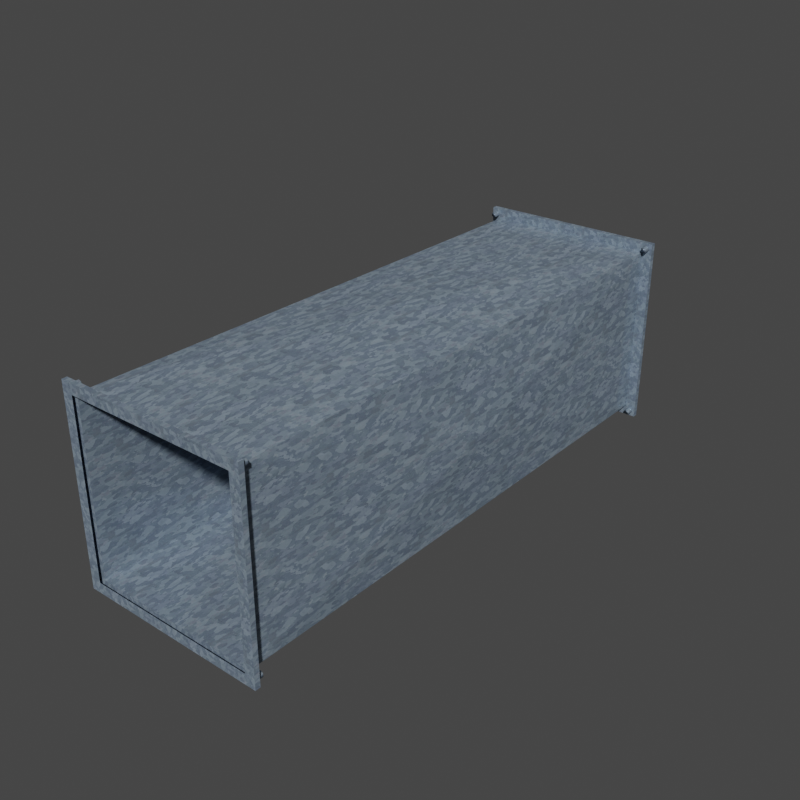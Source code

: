 # Source: VentilationSketchFab.blend  (saved by Blender 2.83.18; exported with 4.5.12 LTS)
import bpy
from mathutils import Matrix  # noqa: F401  (used for matrix-valued properties, if any)

bpy.ops.wm.read_factory_settings(use_empty=True)
scene = bpy.context.scene
scene.name = 'Scene'

# ---- images (referenced by path relative to the original .blend; pixels are not part of the script)
import os
ASSET_DIR = os.environ.get("B2B_ASSET_DIR", "")  # directory of the original .blend (textures are referenced by path, not embedded)
HERE = os.path.dirname(os.path.abspath(__file__))  # packed textures are extracted next to this script under _unpacked/

def load_image(name, relpath, width, height, colorspace="sRGB"):
    """Load a texture the original file referenced (path relative to the .blend, or extracted next to this script)."""
    p = next((c for c in (os.path.join(HERE, relpath), os.path.join(ASSET_DIR, relpath)) if relpath and os.path.exists(c)), "")
    if p:
        img = bpy.data.images.load(p, check_existing=True)
        img.name = name
    else:  # same state as the original file: an image datablock whose file is absent (Cycles renders it pink)
        img = bpy.data.images.new(name, width, height)
        img.source = "FILE"
        img.filepath = "//" + (relpath or name)
    img.colorspace_settings.name = colorspace
    return img
img_76_galvanized_steel_metal_texture_seamless_jpg = load_image('76_galvanized steel metal texture-seamless.jpg', '_unpacked/76_galvanized_steel_metal_texture-seamless.4964815c.jpg', 1024, 1024, 'sRGB')

# ---- materials (node trees are filled in below, after node groups)
mat_material = bpy.data.materials.new('Material')

# ---- material node trees
mat_material.use_nodes = True; mat_material.node_tree.nodes.clear()
_N = mat_material.node_tree.nodes; _L = mat_material.node_tree.links
n0 = _N.new('ShaderNodeOutputMaterial'); n0.name = 'Material Output'; n0.location = (300, 300)
n1 = _N.new('ShaderNodeBsdfPrincipled'); n1.name = 'Principled BSDF'; n1.location = (10, 300)
n1.distribution = 'GGX'
n1.subsurface_method = 'BURLEY'
n1.inputs[1].default_value = 0.3273
n1.inputs[2].default_value = 0.1242
n1.inputs[3].default_value = 1.45
n1.inputs[13].default_value = 0.0
n1.inputs[27].default_value = (0.0, 0.0, 0.0, 1.0)
n1.inputs[28].default_value = 1.0
n2 = _N.new('ShaderNodeTexImage'); n2.name = 'Image Texture'; n2.location = (-387, 406)
n2.image = img_76_galvanized_steel_metal_texture_seamless_jpg
_L.new(n1.outputs[0], n0.inputs[0])
_L.new(n2.outputs[0], n1.inputs[0])
n0.is_active_output = True

# ---- world
world_world = bpy.data.worlds.new('World'); scene.world = world_world
world_world.use_nodes = True; world_world.node_tree.nodes.clear()
_N = world_world.node_tree.nodes; _L = world_world.node_tree.links
n0 = _N.new('ShaderNodeOutputWorld'); n0.name = 'World Output'; n0.location = (300, 300)
n1 = _N.new('ShaderNodeBackground'); n1.name = 'Background'; n1.location = (10, 300)
n1.inputs[0].default_value = (0.05088, 0.05088, 0.05088, 1.0)
_L.new(n1.outputs[0], n0.inputs[0])
n0.is_active_output = True
world_world.color = (0.05088, 0.05088, 0.05088)
world_world.use_sun_shadow = False
world_world.sun_shadow_jitter_overblur = 0.0

# ---- meshes
me_cube = bpy.data.meshes.new('Cube')
me_cube.from_pydata([(-1.0, -1.342, 1.0), (1.0, -1.342, 1.0), (1.0, -1.342, -1.0), (-1.0, -1.365, 1.0), (-1.0, -1.365, -1.0), (1.0, -1.365, 1.0), (1.0, -1.365, -1.0), (-1.12, -1.341, -1.12), (-1.12, -1.341, 1.12), (1.12, -1.341, 1.12), (1.12, -1.341, -1.12), (-1.12, -1.366, -1.12), (-1.12, -1.366, 1.12), (1.12, -1.366, 1.12), (1.12, -1.366, -1.12), (-1.057, -1.341, 1.014), (-1.057, -1.311, 1.014), (-1.025, -1.341, 1.032), (-1.025, -1.311, 1.032), (-1.025, -1.341, 1.068), (-1.025, -1.311, 1.068), (-1.057, -1.341, 1.087), (-1.057, -1.311, 1.087), (-1.088, -1.341, 1.068), (-1.088, -1.311, 1.068), (-1.088, -1.341, 1.032), (-1.088, -1.311, 1.032), (1.057, -1.341, 1.01), (1.057, -1.311, 1.01), (1.088, -1.341, 1.029), (1.088, -1.311, 1.029), (1.088, -1.341, 1.065), (1.088, -1.311, 1.065), (1.057, -1.341, 1.084), (1.057, -1.311, 1.084), (1.025, -1.341, 1.065), (1.025, -1.311, 1.065), (1.025, -1.341, 1.029), (1.025, -1.311, 1.029), (1.052, -1.341, -1.092), (1.052, -1.311, -1.092), (1.083, -1.341, -1.073), (1.083, -1.311, -1.073), (1.083, -1.341, -1.037), (1.083, -1.311, -1.037), (1.052, -1.341, -1.018), (1.052, -1.311, -1.018), (1.02, -1.341, -1.037), (1.02, -1.311, -1.037), (1.02, -1.341, -1.073), (1.02, -1.311, -1.073), (-1.057, -1.341, -1.085), (-1.057, -1.311, -1.085), (-1.025, -1.341, -1.067), (-1.025, -1.311, -1.067), (-1.025, -1.341, -1.03), (-1.025, -1.311, -1.03), (-1.057, -1.341, -1.012), (-1.057, -1.311, -1.012), (-1.089, -1.341, -1.03), (-1.089, -1.311, -1.03), (-1.089, -1.341, -1.067), (-1.089, -1.311, -1.067), (1.0, 1.342, -1.0), (-1.0, 1.365, -1.0), (1.0, 1.365, 1.0), (-1.0, 1.365, 1.0), (1.0, 1.365, -1.0), (-1.12, 1.341, 1.12), (-1.12, 1.341, -1.12), (1.12, 1.341, -1.12), (1.12, 1.341, 1.12), (-1.12, 1.366, 1.12), (-1.12, 1.366, -1.12), (1.12, 1.366, -1.12), (1.12, 1.366, 1.12), (-1.057, 1.341, -1.014), (-1.057, 1.311, -1.014), (-1.025, 1.341, -1.032), (-1.025, 1.311, -1.032), (-1.025, 1.341, -1.068), (-1.025, 1.311, -1.068), (-1.057, 1.341, -1.087), (-1.057, 1.311, -1.087), (-1.088, 1.341, -1.068), (-1.088, 1.311, -1.068), (-1.088, 1.341, -1.032), (-1.088, 1.311, -1.032), (1.057, 1.341, -1.01), (1.057, 1.311, -1.01), (1.088, 1.341, -1.029), (1.088, 1.311, -1.029), (1.088, 1.341, -1.065), (1.088, 1.311, -1.065), (1.057, 1.341, -1.084), (1.057, 1.311, -1.084), (1.025, 1.341, -1.065), (1.025, 1.311, -1.065), (1.025, 1.341, -1.029), (1.025, 1.311, -1.029), (1.052, 1.341, 1.092), (1.052, 1.311, 1.092), (1.083, 1.341, 1.073), (1.083, 1.311, 1.073), (1.083, 1.341, 1.037), (1.083, 1.311, 1.037), (1.052, 1.341, 1.018), (1.052, 1.311, 1.018), (1.02, 1.341, 1.037), (1.02, 1.311, 1.037), (1.02, 1.341, 1.073), (1.02, 1.311, 1.073), (-1.057, 1.341, 1.085), (-1.057, 1.311, 1.085), (-1.025, 1.341, 1.067), (-1.025, 1.311, 1.067), (-1.025, 1.341, 1.03), (-1.025, 1.311, 1.03), (-1.057, 1.341, 1.012), (-1.057, 1.311, 1.012), (-1.089, 1.341, 1.03), (-1.089, 1.311, 1.03), (-1.089, 1.341, 1.067), (-1.089, 1.311, 1.067), (-1.0, -1.342, -1.0), (-1.0, 1.342, 1.0), (-1.0, 1.342, -1.0), (1.0, 1.342, 1.0), (4.172e-06, 2.384e-07, 1.1), (1.0, 1.336, 1.0), (1.1, -0.001516, 0.00113), (0.9961, 1.337, 1.0), (0.9232, 1.342, 1.0), (4.53e-06, 1.192e-07, -1.1), (-1.1, 1.192e-07, 4.172e-07)], [], [(5, 6, 14, 13), (3, 5, 13, 12), (0, 124, 7, 8), (124, 2, 10, 7), (9, 8, 12, 13), (10, 9, 13, 14), (7, 10, 14, 11), (8, 7, 11, 12), (1, 0, 8, 9), (2, 1, 9, 10), (6, 4, 11, 14), (4, 3, 12, 11), (15, 16, 18, 17), (17, 18, 20, 19), (19, 20, 22, 21), (21, 22, 24, 23), (18, 16, 26, 24, 22, 20), (23, 24, 26, 25), (25, 26, 16, 15), (27, 28, 30, 29), (29, 30, 32, 31), (31, 32, 34, 33), (33, 34, 36, 35), (30, 28, 38, 36, 34, 32), (35, 36, 38, 37), (37, 38, 28, 27), (39, 40, 42, 41), (41, 42, 44, 43), (43, 44, 46, 45), (45, 46, 48, 47), (42, 40, 50, 48, 46, 44), (47, 48, 50, 49), (49, 50, 40, 39), (51, 52, 54, 53), (53, 54, 56, 55), (55, 56, 58, 57), (57, 58, 60, 59), (54, 52, 62, 60, 58, 56), (59, 60, 62, 61), (61, 62, 52, 51), (67, 65, 75, 74), (64, 67, 74, 73), (126, 125, 68, 69), (125, 127, 71, 68), (70, 69, 73, 74), (71, 70, 74, 75), (68, 71, 75, 72), (69, 68, 72, 73), (63, 126, 69, 70), (127, 63, 70, 71), (65, 66, 72, 75), (66, 64, 73, 72), (76, 77, 79, 78), (78, 79, 81, 80), (80, 81, 83, 82), (82, 83, 85, 84), (79, 77, 87, 85, 83, 81), (84, 85, 87, 86), (86, 87, 77, 76), (88, 89, 91, 90), (90, 91, 93, 92), (92, 93, 95, 94), (94, 95, 97, 96), (91, 89, 99, 97, 95, 93), (96, 97, 99, 98), (98, 99, 89, 88), (100, 101, 103, 102), (102, 103, 105, 104), (104, 105, 107, 106), (106, 107, 109, 108), (103, 101, 111, 109, 107, 105), (108, 109, 111, 110), (110, 111, 101, 100), (112, 113, 115, 114), (114, 115, 117, 116), (116, 117, 119, 118), (118, 119, 121, 120), (115, 113, 123, 121, 119, 117), (120, 121, 123, 122), (122, 123, 113, 112), (1, 129, 131, 128), (2, 63, 130), (124, 126, 133), (0, 125, 134), (125, 0, 128), (128, 0, 1), (128, 131, 132, 125), (1, 130, 129), (131, 129, 127), (130, 1, 2), (129, 130, 63, 127), (132, 131, 127), (2, 133, 63), (133, 2, 124), (63, 133, 126), (126, 124, 134), (134, 125, 126), (134, 124, 0)])
me_cube.polygons.foreach_set('use_smooth', [0, 0, 0, 0, 0, 0, 0, 0, 0, 0, 0, 0, 1, 1, 1, 1, 1, 1, 1, 1, 1, 1, 1, 1, 1, 1, 1, 1, 1, 1, 1, 1, 1, 1, 1, 1, 1, 1, 1, 1, 0, 0, 0, 0, 0, 0, 0, 0, 0, 0, 0, 0, 1, 1, 1, 1, 1, 1, 1, 1, 1, 1, 1, 1, 1, 1, 1, 1, 1, 1, 1, 1, 1, 1, 1, 1, 1, 1, 1, 1, 0, 0, 0, 0, 0, 0, 0, 0, 0, 0, 0, 0, 0, 0, 0, 0, 0, 0])
_uv = me_cube.uv_layers.new(name='UVMap')
_uv.uv.foreach_set('vector', [1.402, 1.401, 1.402, -0.3983, 1.51, -0.5067, 1.51, 1.509, -0.397, 1.401, 1.402, 1.401, 1.51, 1.509, -0.5053, 1.509, -0.397, 1.401, -0.397, -0.3983, -0.5053, -0.5067, -0.5053, 1.509, -0.397, -0.3983, 1.402, -0.3983, 1.51, -0.5067, -0.5053, -0.5067, 1.528, -0.6772, -0.4703, -0.6772, -0.4703, -0.6998, 1.528, -0.6998, -0.6762, -0.4716, -0.6762, 1.527, -0.6988, 1.527, -0.6988, -0.4716, -0.5053, -0.714, 1.51, -0.714, 1.51, -0.7368, -0.5053, -0.7368, -0.713, 1.509, -0.713, -0.5067, -0.7358, -0.5067, -0.7358, 1.509, 1.42, 1.419, -0.3629, 1.419, -0.4703, 1.527, 1.528, 1.527, 1.42, -0.3642, 1.42, 1.419, 1.528, 1.527, 1.528, -0.4716, 1.402, -0.3983, -0.397, -0.3983, -0.5053, -0.5067, 1.51, -0.5067, -0.397, -0.3983, -0.397, 1.401, -0.5053, 1.509, -0.5053, -0.5067, -0.4135, -0.6777, -0.4135, -0.6503, -0.3853, -0.6503, -0.3853, -0.6777, -0.6767, 1.448, -0.6493, 1.448, -0.6493, 1.48, -0.6767, 1.48, -0.3853, -0.6777, -0.3853, -0.6503, -0.4135, -0.6503, -0.4135, -0.6777, -0.448, -0.7145, -0.448, -0.6869, -0.4765, -0.6869, -0.4765, -0.7145, -0.3853, 1.448, -0.4135, 1.431, -0.4417, 1.448, -0.4417, 1.48, -0.4135, 1.496, -0.3853, 1.48, -0.7136, 1.462, -0.6859, 1.462, -0.6859, 1.429, -0.7136, 1.429, -0.4765, -0.7145, -0.4765, -0.6869, -0.448, -0.6869, -0.448, -0.7145, 1.471, -0.6776, 1.471, -0.6502, 1.499, -0.6502, 1.499, -0.6776, -0.6766, 1.445, -0.6493, 1.445, -0.6493, 1.477, -0.6766, 1.477, 1.499, -0.6776, 1.499, -0.6502, 1.471, -0.6502, 1.471, -0.6776, 1.453, -0.7145, 1.453, -0.6868, 1.424, -0.6868, 1.424, -0.7145, 1.499, 1.445, 1.471, 1.429, 1.443, 1.445, 1.443, 1.477, 1.471, 1.494, 1.499, 1.477, -0.7135, 1.459, -0.6859, 1.459, -0.6859, 1.427, -0.7135, 1.427, 1.424, -0.7145, 1.424, -0.6868, 1.453, -0.6868, 1.453, -0.7145, 1.467, -0.6776, 1.467, -0.6503, 1.495, -0.6503, 1.495, -0.6776, -0.6767, -0.4295, -0.6493, -0.4295, -0.6493, -0.3969, -0.6767, -0.3969, 1.495, -0.6776, 1.495, -0.6503, 1.467, -0.6503, 1.467, -0.6776, 1.449, -0.7145, 1.449, -0.6869, 1.42, -0.6869, 1.42, -0.7145, 1.495, -0.4295, 1.467, -0.4458, 1.438, -0.4295, 1.438, -0.3969, 1.467, -0.3806, 1.495, -0.3969, -0.7135, -0.4313, -0.6859, -0.4313, -0.6859, -0.4642, -0.7135, -0.4642, 1.42, -0.7145, 1.42, -0.6869, 1.449, -0.6869, 1.449, -0.7145, -0.4483, -0.7144, -0.4483, -0.6868, -0.4198, -0.6868, -0.4198, -0.7144, -0.7135, -0.4581, -0.6858, -0.4581, -0.6858, -0.4253, -0.7135, -0.4253, -0.4198, -0.7144, -0.4198, -0.6868, -0.4483, -0.6868, -0.4483, -0.7144, -0.4483, -0.7144, -0.4483, -0.6868, -0.4767, -0.6868, -0.4767, -0.7144, -0.4198, -0.4581, -0.4483, -0.4746, -0.4767, -0.4581, -0.4767, -0.4253, -0.4483, -0.4088, -0.4198, -0.4253, -0.7135, -0.4253, -0.6858, -0.4253, -0.6858, -0.4581, -0.7135, -0.4581, -0.4767, -0.7144, -0.4767, -0.6868, -0.4483, -0.6868, -0.4483, -0.7144, 1.402, -0.3983, 1.402, 1.401, 1.51, 1.509, 1.51, -0.5066, -0.397, -0.3983, 1.402, -0.3983, 1.51, -0.5066, -0.5053, -0.5066, -0.3629, -0.3642, -0.3629, 1.419, -0.4703, 1.527, -0.4703, -0.4716, -0.3629, 1.419, 1.42, 1.419, 1.528, 1.527, -0.4703, 1.527, 1.51, 1.698, -0.5053, 1.698, -0.5053, 1.721, 1.51, 1.721, 1.715, 1.527, 1.715, -0.4716, 1.738, -0.4716, 1.738, 1.527, -0.4703, 1.714, 1.528, 1.714, 1.528, 1.737, -0.4703, 1.737, 1.699, -0.5066, 1.699, 1.509, 1.722, 1.509, 1.722, -0.5066, 1.42, -0.3642, -0.3629, -0.3642, -0.4703, -0.4716, 1.528, -0.4716, 1.42, 1.419, 1.42, -0.3642, 1.528, -0.4716, 1.528, 1.527, 1.402, 1.401, -0.397, 1.401, -0.5053, 1.509, 1.51, 1.509, -0.397, 1.401, -0.397, -0.3983, -0.5053, -0.5066, -0.5053, 1.509, -0.448, 1.699, -0.448, 1.671, -0.4196, 1.671, -0.4196, 1.699, 1.7, -0.4269, 1.672, -0.4269, 1.672, -0.4598, 1.7, -0.4598, -0.4196, 1.699, -0.4196, 1.671, -0.448, 1.671, -0.448, 1.699, -0.448, 1.699, -0.448, 1.671, -0.4765, 1.671, -0.4765, 1.699, -0.4196, -0.4269, -0.448, -0.4104, -0.4765, -0.4269, -0.4765, -0.4598, -0.448, -0.4762, -0.4196, -0.4598, 1.7, -0.4598, 1.672, -0.4598, 1.672, -0.4269, 1.7, -0.4269, -0.4765, 1.699, -0.4765, 1.671, -0.448, 1.671, -0.448, 1.699, 1.471, 1.715, 1.471, 1.687, 1.499, 1.687, 1.499, 1.715, 1.715, -0.3898, 1.688, -0.3898, 1.688, -0.4224, 1.715, -0.4224, 1.499, 1.715, 1.499, 1.687, 1.471, 1.687, 1.471, 1.715, 1.453, 1.699, 1.453, 1.671, 1.424, 1.671, 1.424, 1.699, 1.499, -0.3898, 1.471, -0.3735, 1.443, -0.3898, 1.443, -0.4224, 1.471, -0.4387, 1.499, -0.4224, 1.7, -0.457, 1.672, -0.457, 1.672, -0.4242, 1.7, -0.4242, 1.443, 1.715, 1.443, 1.687, 1.471, 1.687, 1.471, 1.715, 1.467, 1.715, 1.467, 1.687, 1.495, 1.687, 1.495, 1.715, 1.716, 1.484, 1.688, 1.484, 1.688, 1.452, 1.716, 1.452, 1.495, 1.715, 1.495, 1.687, 1.467, 1.687, 1.467, 1.715, 1.449, 1.699, 1.449, 1.671, 1.42, 1.671, 1.42, 1.699, 1.495, 1.484, 1.467, 1.501, 1.438, 1.484, 1.438, 1.452, 1.467, 1.436, 1.495, 1.452, 1.7, 1.434, 1.672, 1.434, 1.672, 1.467, 1.7, 1.467, 1.42, 1.699, 1.42, 1.671, 1.449, 1.671, 1.449, 1.699, -0.4137, 1.715, -0.4137, 1.687, -0.3855, 1.687, -0.3855, 1.715, 1.715, 1.479, 1.688, 1.479, 1.688, 1.446, 1.715, 1.446, -0.3855, 1.715, -0.3855, 1.687, -0.4137, 1.687, -0.4137, 1.715, -0.4483, 1.699, -0.4483, 1.671, -0.4767, 1.671, -0.4767, 1.699, -0.3855, 1.479, -0.4137, 1.495, -0.442, 1.479, -0.442, 1.446, -0.4137, 1.43, -0.3855, 1.446, 1.7, 1.428, 1.672, 1.428, 1.672, 1.46, 1.7, 1.46, -0.4767, 1.699, -0.4767, 1.671, -0.4483, 1.671, -0.4483, 1.699, 1.42, -0.6784, 1.42, 1.71, 1.417, 1.711, 0.5288, 0.5185, -0.6774, -0.3642, 1.716, -0.3642, 0.5181, 0.5285, -0.397, -0.7152, -0.397, 1.699, 0.5025, 0.4921, -0.7142, 1.401, 1.7, 1.401, 0.493, 0.5012, -0.397, 1.699, -0.397, -0.7152, 0.5025, 0.4921, 0.5288, 0.5185, -0.3629, -0.6784, 1.42, -0.6784, 0.5288, 0.5185, 1.417, 1.711, 1.352, 1.715, -0.3629, 1.715, -0.6774, 1.419, 0.5181, 0.5285, 1.711, 1.419, 1.417, 1.711, 1.42, 1.71, 1.42, 1.715, 0.5181, 0.5285, -0.6774, 1.419, -0.6774, -0.3642, 1.711, 1.419, 0.5181, 0.5285, 1.716, -0.3642, 1.716, 1.419, 1.352, 1.715, 1.417, 1.711, 1.42, 1.715, 1.402, -0.7152, 0.5025, 0.4921, 1.402, 1.699, 0.5025, 0.4921, 1.402, -0.7152, -0.397, -0.7152, 1.402, 1.699, 0.5025, 0.4921, -0.397, 1.699, 1.7, -0.3983, -0.7142, -0.3983, 0.493, 0.5012, 0.493, 0.5012, 1.7, 1.401, 1.7, -0.3983, 0.493, 0.5012, -0.7142, -0.3983, -0.7142, 1.401])
me_cube.materials.append(mat_material)
me_cube.use_remesh_fix_poles = True
me_cube.use_remesh_preserve_attributes = False
me_cube.use_mirror_vertex_groups = False
me_cube.update()

# ---- objects
ob_lueftungskanal = bpy.data.objects.new('Lueftungskanal', me_cube)

# ---- transforms, parenting, visibility, modifiers, constraints
ob_lueftungskanal.location = (-4.202e-06, -0.03935, 8.665e-07)
ob_lueftungskanal.scale = (0.3925, 0.935, 0.3925)
ob_lueftungskanal.lineart.crease_threshold = 0.0

# ---- collection membership
scene.collection.objects.link(ob_lueftungskanal)

# ---- scene / render settings (as saved in the file)
scene.frame_start = 1; scene.frame_end = 250; scene.frame_set(1)
scene.render.engine = 'CYCLES'
scene.render.resolution_x = 2048
scene.render.resolution_y = 2048
scene.render.fps = 60
scene.cycles.use_denoising = False
scene.cycles.samples = 64
scene.cycles.sampling_pattern = 'TABULATED_SOBOL'
scene.cycles.use_light_tree = False
scene.view_settings.view_transform = 'Filmic'
bpy.context.view_layer.update()

# ---- added for rendering (the .blend has no active camera and no usable light): camera, sun
cam_auto = bpy.data.cameras.new('AutoCamera')
cam_auto.lens = 50.0
cam_auto.sensor_width = 36.0
cam_auto.clip_end = 1000.0
ob_auto_camera = bpy.data.objects.new('AutoCamera', cam_auto)
scene.collection.objects.link(ob_auto_camera)
ob_auto_camera.location = (2.62919, -3.19438, 2.10335)
ob_auto_camera.rotation_euler = (1.09748, -7.21219e-08, 0.694738)
scene.camera = ob_auto_camera
light_auto_sun = bpy.data.lights.new('AutoSun', 'SUN')
light_auto_sun.energy = 3.0
light_auto_sun.angle = 0.0523599
ob_auto_sun = bpy.data.objects.new('AutoSun', light_auto_sun)
scene.collection.objects.link(ob_auto_sun)
ob_auto_sun.rotation_euler = (0.872665, 0.174533, 0.523599)
bpy.context.view_layer.update()
